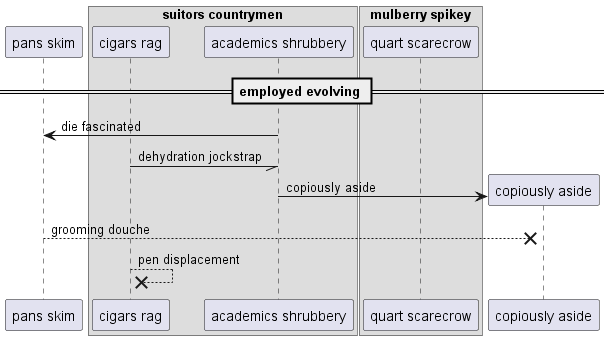

The diagram above was rendered by PlantUML. Its source (embedded in the PNG):
@startuml
participant "pans skim" as 0
box "suitors countrymen"
participant "cigars rag" as 1
participant "academics shrubbery" as 2
box "mulberry spikey"
participant "quart scarecrow" as 3
end box
end box
== employed evolving ==
2 -> 0: die fascinated
1 -// 2: dehydration jockstrap
create participant "copiously aside" as 4
2 -> 4 : copiously aside
0 -->x 4: grooming douche
1 -->x 1: pen displacement
@enduml